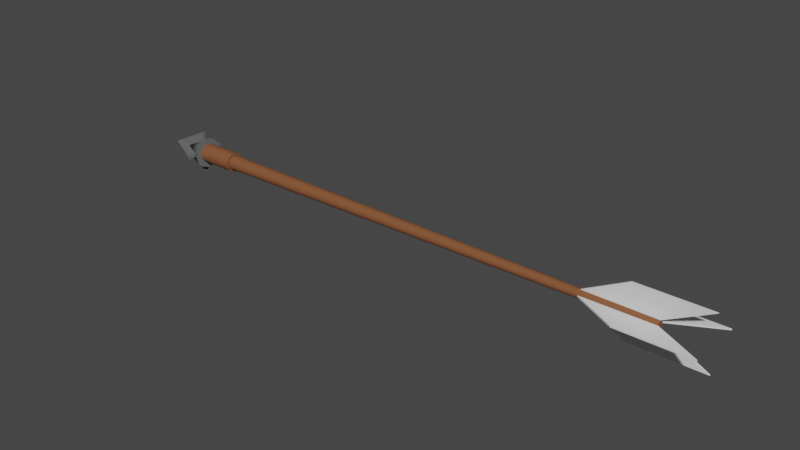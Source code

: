 # Source: Arrow_Model.blend  (saved by Blender 3.4.6; exported with 4.5.12 LTS)
import bpy
from mathutils import Matrix  # noqa: F401  (used for matrix-valued properties, if any)

bpy.ops.wm.read_factory_settings(use_empty=True)
scene = bpy.context.scene
scene.name = 'Scene'

# ---- materials (node trees are filled in below, after node groups)
mat_arrow_tip = bpy.data.materials.new('arrow tip')
mat_arrow_tip.use_transparent_shadow = False
mat_arrow_body = bpy.data.materials.new('arrow body')
mat_arrow_body.use_transparent_shadow = False
mat_arrow_wings = bpy.data.materials.new('arrow wings')
mat_arrow_wings.use_transparent_shadow = False

# ---- material node trees
mat_arrow_tip.use_nodes = True; mat_arrow_tip.node_tree.nodes.clear()
_N = mat_arrow_tip.node_tree.nodes; _L = mat_arrow_tip.node_tree.links
n0 = _N.new('ShaderNodeBsdfPrincipled'); n0.name = 'Principled BSDF'; n0.location = (10, 300)
n0.distribution = 'GGX'
n0.subsurface_method = 'RANDOM_WALK_SKIN'
n0.inputs[0].default_value = (0.1763, 0.1763, 0.1763, 1.0)
n0.inputs[1].default_value = 0.1795
n0.inputs[2].default_value = 0.7591
n0.inputs[3].default_value = 1.45
n0.inputs[27].default_value = (0.0, 0.0, 0.0, 1.0)
n0.inputs[28].default_value = 1.0
n1 = _N.new('ShaderNodeOutputMaterial'); n1.name = 'Material Output'; n1.location = (300, 300)
_L.new(n0.outputs[0], n1.inputs[0])
n1.is_active_output = True
mat_arrow_body.use_nodes = True; mat_arrow_body.node_tree.nodes.clear()
_N = mat_arrow_body.node_tree.nodes; _L = mat_arrow_body.node_tree.links
n0 = _N.new('ShaderNodeOutputMaterial'); n0.name = 'Material Output'; n0.location = (300, 300)
n1 = _N.new('ShaderNodeBsdfPrincipled'); n1.name = 'Principled BSDF'; n1.location = (-12, 939)
n1.distribution = 'GGX'
n1.subsurface_method = 'RANDOM_WALK_SKIN'
n1.inputs[0].default_value = (0.2225, 0.07791, 0.0275, 1.0)
n1.inputs[2].default_value = 0.8114
n1.inputs[3].default_value = 1.45
n1.inputs[27].default_value = (0.0, 0.0, 0.0, 1.0)
n1.inputs[28].default_value = 1.0
_L.new(n1.outputs[0], n0.inputs[0])
n0.is_active_output = True
mat_arrow_wings.use_nodes = True; mat_arrow_wings.node_tree.nodes.clear()
_N = mat_arrow_wings.node_tree.nodes; _L = mat_arrow_wings.node_tree.links
n0 = _N.new('ShaderNodeBsdfPrincipled'); n0.name = 'Principled BSDF'; n0.location = (10, 300)
n0.distribution = 'GGX'
n0.subsurface_method = 'RANDOM_WALK_SKIN'
n0.inputs[3].default_value = 1.45
n0.inputs[27].default_value = (0.0, 0.0, 0.0, 1.0)
n0.inputs[28].default_value = 1.0
n1 = _N.new('ShaderNodeOutputMaterial'); n1.name = 'Material Output'; n1.location = (300, 300)
_L.new(n0.outputs[0], n1.inputs[0])
n1.is_active_output = True

# ---- world
world_world = bpy.data.worlds.new('World'); scene.world = world_world
world_world.use_nodes = True; world_world.node_tree.nodes.clear()
_N = world_world.node_tree.nodes; _L = world_world.node_tree.links
n0 = _N.new('ShaderNodeOutputWorld'); n0.name = 'World Output'; n0.location = (300, 300)
n1 = _N.new('ShaderNodeBackground'); n1.name = 'Background'; n1.location = (10, 300)
n1.inputs[0].default_value = (0.05088, 0.05088, 0.05088, 1.0)
_L.new(n1.outputs[0], n0.inputs[0])
n0.is_active_output = True
world_world.color = (0.05088, 0.05088, 0.05088)
world_world.use_sun_shadow = False
world_world.sun_shadow_jitter_overblur = 0.0

# ---- meshes
me_plane_003 = bpy.data.meshes.new('Plane.003')
me_plane_003.from_pydata([(-1.637, -0.338, 0.02076), (0.3633, -0.338, 0.02076), (-0.3633, 0.338, 0.02076), (1.637, 0.338, 0.02076), (-1.637, -0.338, -0.02076), (0.3633, -0.338, -0.02076), (-0.3633, 0.338, -0.02076), (1.637, 0.338, -0.02076), (0.387, -0.548, -0.02483), (-14.03, -0.6288, -0.06387), (0.387, -0.5397, -0.04428), (-14.03, -0.6128, -0.1012), (0.3871, -0.5278, -0.06173), (-14.03, -0.5899, -0.1346), (0.3871, -0.5127, -0.07652), (-14.03, -0.561, -0.163), (0.3871, -0.495, -0.08808), (-14.03, -0.5271, -0.1852), (0.3872, -0.4754, -0.09596), (-14.03, -0.4895, -0.2003), (0.3872, -0.4547, -0.09986), (-14.03, -0.4497, -0.2077), (0.3873, -0.4336, -0.09962), (-14.03, -0.4093, -0.2073), (0.3873, -0.4129, -0.09527), (-14.03, -0.3697, -0.1989), (0.3873, -0.3935, -0.08696), (-14.03, -0.3325, -0.183), (0.3873, -0.3762, -0.07502), (-14.03, -0.2992, -0.1601), (0.3874, -0.3614, -0.0599), (-14.03, -0.271, -0.1311), (0.3874, -0.35, -0.04218), (-14.03, -0.2489, -0.09714), (0.3874, -0.3421, -0.02255), (-14.03, -0.234, -0.0595), (0.3874, -0.3383, -0.001763), (-14.03, -0.2266, -0.01964), (0.3874, -0.3386, 0.01939), (-14.03, -0.2271, 0.02092), (0.3873, -0.3429, 0.04008), (-14.03, -0.2355, 0.06061), (0.3873, -0.3513, 0.05953), (-14.03, -0.2515, 0.0979), (0.3873, -0.3632, 0.07699), (-14.03, -0.2744, 0.1314), (0.3872, -0.3783, 0.09178), (-14.03, -0.3033, 0.1597), (0.3872, -0.396, 0.1033), (-14.03, -0.3373, 0.1819), (0.3872, -0.4156, 0.1112), (-14.03, -0.3748, 0.197), (0.3871, -0.4363, 0.1151), (-14.03, -0.4146, 0.2045), (0.3871, -0.4574, 0.1149), (-14.03, -0.455, 0.204), (0.387, -0.4781, 0.1105), (-14.03, -0.4946, 0.1957), (0.387, -0.4974, 0.1022), (-14.03, -0.5318, 0.1797), (0.387, -0.5148, 0.09027), (-14.03, -0.5651, 0.1568), (0.387, -0.5295, 0.07515), (-14.03, -0.5933, 0.1279), (0.387, -0.541, 0.05744), (-14.03, -0.6154, 0.09388), (0.387, -0.5489, 0.03781), (-14.03, -0.6304, 0.05624), (0.387, -0.5527, 0.01702), (-14.03, -0.6377, 0.01638), (0.387, -0.5524, -0.004129), (-14.03, -0.6372, -0.02418), (-12.79, -0.6311, -0.06307), (-12.79, -0.6151, -0.1004), (-12.79, -0.5922, -0.1338), (-12.79, -0.5632, -0.1622), (-12.79, -0.5293, -0.1844), (-12.79, -0.4917, -0.1995), (-12.79, -0.452, -0.2069), (-12.79, -0.4115, -0.2065), (-12.79, -0.372, -0.1981), (-12.79, -0.3348, -0.1822), (-12.79, -0.3015, -0.1593), (-12.79, -0.2732, -0.1303), (-12.79, -0.2512, -0.09635), (-12.79, -0.2362, -0.05871), (-12.79, -0.2288, -0.01885), (-12.79, -0.2293, 0.02171), (-12.79, -0.2378, 0.0614), (-12.79, -0.2537, 0.0987), (-12.79, -0.2766, 0.1322), (-12.79, -0.3056, 0.1605), (-12.79, -0.3395, 0.1827), (-12.79, -0.3771, 0.1978), (-12.79, -0.4168, 0.2053), (-12.79, -0.4573, 0.2048), (-12.79, -0.4968, 0.1965), (-12.79, -0.534, 0.1805), (-12.79, -0.5673, 0.1576), (-12.79, -0.5956, 0.1286), (-12.79, -0.6176, 0.09468), (-12.79, -0.6326, 0.05704), (-12.79, -0.64, 0.01717), (-12.79, -0.6395, -0.02338), (-14.03, -0.6128, -0.1012), (-14.03, -0.6288, -0.06387), (-12.79, -0.6311, -0.06307), (-14.03, -0.5899, -0.1346), (-14.03, -0.561, -0.163), (-14.03, -0.5271, -0.1852), (-14.03, -0.4895, -0.2003), (-14.03, -0.4497, -0.2077), (-14.03, -0.4093, -0.2073), (-14.03, -0.3697, -0.1989), (-14.03, -0.3325, -0.183), (-14.03, -0.2992, -0.1601), (-14.03, -0.271, -0.1311), (-14.03, -0.2489, -0.09714), (-14.03, -0.234, -0.0595), (-14.03, -0.2266, -0.01964), (-14.03, -0.2271, 0.02092), (-14.03, -0.2355, 0.06061), (-14.03, -0.2515, 0.0979), (-14.03, -0.2744, 0.1314), (-14.03, -0.3033, 0.1597), (-14.03, -0.3373, 0.1819), (-14.03, -0.3748, 0.197), (-14.03, -0.4146, 0.2045), (-14.03, -0.455, 0.204), (-14.03, -0.4946, 0.1957), (-14.03, -0.5318, 0.1797), (-14.03, -0.5651, 0.1568), (-14.03, -0.5933, 0.1279), (-14.03, -0.6154, 0.09388), (-14.03, -0.6304, 0.05624), (-14.03, -0.6377, 0.01638), (-14.03, -0.6372, -0.02418), (-12.79, -0.6151, -0.1004), (-12.79, -0.5922, -0.1338), (-12.79, -0.5632, -0.1622), (-12.79, -0.5293, -0.1844), (-12.79, -0.4917, -0.1995), (-12.79, -0.452, -0.2069), (-12.79, -0.4115, -0.2065), (-12.79, -0.372, -0.1981), (-12.79, -0.3348, -0.1822), (-12.79, -0.3015, -0.1593), (-12.79, -0.2732, -0.1303), (-12.79, -0.2512, -0.09635), (-12.79, -0.2362, -0.05871), (-12.79, -0.2288, -0.01885), (-12.79, -0.2293, 0.02171), (-12.79, -0.2378, 0.0614), (-12.79, -0.2537, 0.0987), (-12.79, -0.2766, 0.1322), (-12.79, -0.3056, 0.1605), (-12.79, -0.3395, 0.1827), (-12.79, -0.3771, 0.1978), (-12.79, -0.4168, 0.2053), (-12.79, -0.4573, 0.2048), (-12.79, -0.4968, 0.1965), (-12.79, -0.534, 0.1805), (-12.79, -0.5673, 0.1576), (-12.79, -0.5956, 0.1286), (-12.79, -0.6176, 0.09468), (-12.79, -0.6326, 0.05704), (-12.79, -0.64, 0.01717), (-12.79, -0.6395, -0.02338), (-14.03, -0.6655, -0.1301), (-14.03, -0.6861, -0.08199), (-12.79, -0.6883, -0.08119), (-14.03, -0.6359, -0.1734), (-14.03, -0.5985, -0.21), (-14.03, -0.5547, -0.2386), (-14.03, -0.5062, -0.2581), (-14.03, -0.4548, -0.2678), (-14.03, -0.4026, -0.2672), (-14.03, -0.3515, -0.2564), (-14.03, -0.3035, -0.2358), (-14.03, -0.2605, -0.2062), (-14.03, -0.2241, -0.1688), (-14.03, -0.1956, -0.125), (-14.03, -0.1762, -0.07635), (-14.03, -0.1667, -0.02488), (-14.03, -0.1674, 0.02748), (-14.03, -0.1783, 0.07873), (-14.03, -0.1989, 0.1269), (-14.03, -0.2284, 0.1701), (-14.03, -0.2658, 0.2067), (-14.03, -0.3096, 0.2353), (-14.03, -0.3581, 0.2548), (-14.03, -0.4095, 0.2645), (-14.03, -0.4617, 0.2639), (-14.03, -0.5128, 0.2531), (-14.03, -0.5608, 0.2326), (-14.03, -0.6038, 0.203), (-14.03, -0.6403, 0.1656), (-14.03, -0.6687, 0.1217), (-14.03, -0.6881, 0.07309), (-14.03, -0.6976, 0.02162), (-14.03, -0.6969, -0.03074), (-12.79, -0.6677, -0.1294), (-12.79, -0.6381, -0.1726), (-12.79, -0.6007, -0.2092), (-12.79, -0.5569, -0.2378), (-12.79, -0.5084, -0.2573), (-12.79, -0.4571, -0.267), (-12.79, -0.4049, -0.2664), (-12.79, -0.3538, -0.2556), (-12.79, -0.3058, -0.235), (-12.79, -0.2627, -0.2055), (-12.79, -0.2263, -0.168), (-12.79, -0.1979, -0.1242), (-12.79, -0.1785, -0.07556), (-12.79, -0.169, -0.02409), (-12.79, -0.1696, 0.02828), (-12.79, -0.1805, 0.07952), (-12.79, -0.2011, 0.1277), (-12.79, -0.2307, 0.1709), (-12.79, -0.2681, 0.2075), (-12.79, -0.3119, 0.2361), (-12.79, -0.3604, 0.2556), (-12.79, -0.4117, 0.2653), (-12.79, -0.4639, 0.2647), (-12.79, -0.515, 0.2539), (-12.79, -0.563, 0.2334), (-12.79, -0.6061, 0.2038), (-12.79, -0.6425, 0.1663), (-12.79, -0.671, 0.1225), (-12.79, -0.6903, 0.07389), (-12.79, -0.6998, 0.02242), (-12.79, -0.6992, -0.02995), (-13.86, -0.03731, 0.008232), (-13.86, -0.04534, 0.08977), (-13.86, -0.06912, 0.1682), (-13.86, -0.1077, 0.2404), (-13.86, -0.1597, 0.3038), (-13.86, -0.2231, 0.3557), (-13.86, -0.2953, 0.3943), (-13.86, -0.3737, 0.4181), (-13.86, -0.4552, 0.4262), (-13.86, -0.5368, 0.4181), (-13.86, -0.6152, 0.3943), (-13.86, -0.6874, 0.3557), (-13.86, -0.7508, 0.3038), (-13.86, -0.8027, 0.2404), (-13.86, -0.8414, 0.1682), (-13.86, -0.8651, 0.08977), (-13.86, -0.8732, 0.008232), (-13.86, -0.8651, -0.0733), (-13.86, -0.8414, -0.1517), (-13.86, -0.8027, -0.224), (-13.86, -0.7508, -0.2873), (-13.86, -0.6874, -0.3393), (-13.86, -0.6152, -0.3779), (-13.86, -0.5368, -0.4017), (-13.86, -0.4552, -0.4097), (-13.86, -0.3737, -0.4017), (-13.86, -0.2953, -0.3779), (-13.86, -0.2231, -0.3393), (-13.86, -0.1597, -0.2873), (-13.86, -0.1077, -0.224), (-13.86, -0.06912, -0.1517), (-13.86, -0.04534, -0.0733), (-14.69, -0.4552, 0.008232), (-14.02, -0.375, -0.003247), (-14.02, -0.375, -0.6079), (-15.22, -0.4287, 0.0009414), (-14.02, -0.475, -0.6066), (-14.02, -0.475, -0.001096), (-14.02, -0.4367, -0.0554), (-14.02, -1.041, -0.0554), (-15.22, -0.4325, -0.00173), (-14.02, -1.044, 0.04457), (-14.02, -0.4345, 0.04457), (-14.02, -0.4851, 0.001028), (-14.02, -0.4851, 0.5955), (-15.22, -0.4314, -0.003161), (-14.02, -0.3851, 0.5978), (-14.02, -0.3851, -0.001124), (-14.02, -0.4357, 0.05218), (-14.02, 0.169, 0.05218), (-15.22, -0.4399, -0.001492), (-14.02, 0.1712, -0.04779), (-14.02, -0.4379, -0.0478), (-1.662, -0.466, 0.08542), (0.3376, -0.466, 0.08542), (-0.389, -0.466, 0.7615), (1.611, -0.466, 0.7615), (-1.662, -0.4245, 0.08542), (0.3376, -0.4245, 0.08542), (-0.389, -0.4245, 0.7615), (1.611, -0.4245, 0.7615), (-1.648, -0.4245, -0.07254), (0.3498, -0.4245, -0.07254), (-0.3759, -0.4245, -0.7478), (1.622, -0.4245, -0.7478), (-1.648, -0.466, -0.07254), (0.3498, -0.466, -0.07254), (-0.3759, -0.466, -0.7478), (1.622, -0.466, -0.7478), (-1.662, -0.5253, -0.02076), (0.3376, -0.5253, -0.02076), (-0.389, -1.201, -0.02076), (1.611, -1.201, -0.02076), (-1.662, -0.5253, 0.02077), (0.3376, -0.5253, 0.02077), (-0.389, -1.201, 0.02077), (1.611, -1.201, 0.02077)], [], [(0, 1, 3, 2), (4, 5, 7, 6), (2, 6, 4, 0), (0, 4, 5, 1), (1, 5, 7, 3), (3, 7, 6, 2), (76, 75, 139, 140), (59, 61, 131, 130), (103, 102, 166, 167), (77, 76, 140, 141), (41, 43, 122, 121), (72, 103, 167, 106), (23, 25, 113, 112), (78, 77, 141, 142), (79, 78, 142, 143), (57, 59, 130, 129), (80, 79, 143, 144), (39, 41, 121, 120), (21, 23, 112, 111), (81, 80, 144, 145), (82, 81, 145, 146), (55, 57, 129, 128), (83, 82, 146, 147), (37, 39, 120, 119), (19, 21, 111, 110), (84, 83, 147, 148), (71, 9, 105, 136), (85, 84, 148, 149), (53, 55, 128, 127), (86, 85, 149, 150), (35, 37, 119, 118), (87, 86, 150, 151), (17, 19, 110, 109), (69, 71, 136, 135), (88, 87, 151, 152), (51, 53, 127, 126), (11, 9, 71, 69, 67, 65, 63, 61, 59, 57, 55, 53, 51, 49, 47, 45, 43, 41, 39, 37, 35, 33, 31, 29, 27, 25, 23, 21, 19, 17, 15, 13), (89, 88, 152, 153), (33, 35, 118, 117), (8, 10, 12, 14, 16, 18, 20, 22, 24, 26, 28, 30, 32, 34, 36, 38, 40, 42, 44, 46, 48, 50, 52, 54, 56, 58, 60, 62, 64, 66, 68, 70), (70, 103, 72, 8), (68, 102, 103, 70), (66, 101, 102, 68), (64, 100, 101, 66), (62, 99, 100, 64), (60, 98, 99, 62), (58, 97, 98, 60), (56, 96, 97, 58), (54, 95, 96, 56), (52, 94, 95, 54), (50, 93, 94, 52), (48, 92, 93, 50), (46, 91, 92, 48), (44, 90, 91, 46), (42, 89, 90, 44), (40, 88, 89, 42), (38, 87, 88, 40), (36, 86, 87, 38), (34, 85, 86, 36), (32, 84, 85, 34), (30, 83, 84, 32), (28, 82, 83, 30), (26, 81, 82, 28), (24, 80, 81, 26), (22, 79, 80, 24), (20, 78, 79, 22), (18, 77, 78, 20), (16, 76, 77, 18), (14, 75, 76, 16), (12, 74, 75, 14), (10, 73, 74, 12), (8, 72, 73, 10), (158, 157, 221, 222), (125, 126, 190, 189), (159, 158, 222, 223), (124, 125, 189, 188), (160, 159, 223, 224), (123, 124, 188, 187), (161, 160, 224, 225), (122, 123, 187, 186), (162, 161, 225, 226), (121, 122, 186, 185), (163, 162, 226, 227), (137, 106, 170, 201), (120, 121, 185, 184), (164, 163, 227, 228), (138, 137, 201, 202), (119, 120, 184, 183), (165, 164, 228, 229), (139, 138, 202, 203), (118, 119, 183, 182), (166, 165, 229, 230), (140, 139, 203, 204), (117, 118, 182, 181), (167, 166, 230, 231), (141, 140, 204, 205), (116, 117, 181, 180), (106, 167, 231, 170), (142, 141, 205, 206), (115, 116, 180, 179), (143, 142, 206, 207), (114, 115, 179, 178), (144, 143, 207, 208), (113, 114, 178, 177), (102, 101, 165, 166), (75, 74, 138, 139), (25, 27, 114, 113), (101, 100, 164, 165), (43, 45, 123, 122), (74, 73, 137, 138), (9, 11, 104, 105), (100, 99, 163, 164), (61, 63, 132, 131), (73, 72, 106, 137), (99, 98, 162, 163), (27, 29, 115, 114), (98, 97, 161, 162), (45, 47, 124, 123), (97, 96, 160, 161), (63, 65, 133, 132), (11, 13, 107, 104), (96, 95, 159, 160), (29, 31, 116, 115), (95, 94, 158, 159), (47, 49, 125, 124), (94, 93, 157, 158), (65, 67, 134, 133), (13, 15, 108, 107), (93, 92, 156, 157), (31, 33, 117, 116), (92, 91, 155, 156), (49, 51, 126, 125), (91, 90, 154, 155), (67, 69, 135, 134), (90, 89, 153, 154), (15, 17, 109, 108), (170, 169, 168, 201), (201, 168, 171, 202), (202, 171, 172, 203), (203, 172, 173, 204), (204, 173, 174, 205), (205, 174, 175, 206), (206, 175, 176, 207), (207, 176, 177, 208), (208, 177, 178, 209), (209, 178, 179, 210), (210, 179, 180, 211), (211, 180, 181, 212), (212, 181, 182, 213), (213, 182, 183, 214), (214, 183, 184, 215), (215, 184, 185, 216), (216, 185, 186, 217), (217, 186, 187, 218), (218, 187, 188, 219), (219, 188, 189, 220), (220, 189, 190, 221), (221, 190, 191, 222), (222, 191, 192, 223), (223, 192, 193, 224), (224, 193, 194, 225), (225, 194, 195, 226), (226, 195, 196, 227), (227, 196, 197, 228), (228, 197, 198, 229), (229, 198, 199, 230), (230, 199, 200, 231), (231, 200, 169, 170), (126, 127, 191, 190), (157, 156, 220, 221), (127, 128, 192, 191), (156, 155, 219, 220), (128, 129, 193, 192), (155, 154, 218, 219), (129, 130, 194, 193), (154, 153, 217, 218), (130, 131, 195, 194), (105, 104, 168, 169), (153, 152, 216, 217), (131, 132, 196, 195), (152, 151, 215, 216), (132, 133, 197, 196), (104, 107, 171, 168), (151, 150, 214, 215), (133, 134, 198, 197), (107, 108, 172, 171), (150, 149, 213, 214), (134, 135, 199, 198), (108, 109, 173, 172), (149, 148, 212, 213), (135, 136, 200, 199), (109, 110, 174, 173), (148, 147, 211, 212), (136, 105, 169, 200), (110, 111, 175, 174), (147, 146, 210, 211), (111, 112, 176, 175), (146, 145, 209, 210), (112, 113, 177, 176), (145, 144, 208, 209), (232, 264, 233), (233, 264, 234), (234, 264, 235), (235, 264, 236), (236, 264, 237), (237, 264, 238), (238, 264, 239), (239, 264, 240), (240, 264, 241), (241, 264, 242), (242, 264, 243), (243, 264, 244), (244, 264, 245), (245, 264, 246), (246, 264, 247), (247, 264, 248), (248, 264, 249), (249, 264, 250), (250, 264, 251), (251, 264, 252), (252, 264, 253), (253, 264, 254), (254, 264, 255), (255, 264, 256), (256, 264, 257), (257, 264, 258), (258, 264, 259), (259, 264, 260), (260, 264, 261), (261, 264, 262), (232, 233, 234, 235, 236, 237, 238, 239, 240, 241, 242, 243, 244, 245, 246, 247, 248, 249, 250, 251, 252, 253, 254, 255, 256, 257, 258, 259, 260, 261, 262, 263), (262, 264, 263), (263, 264, 232), (267, 266, 268), (266, 267, 265), (269, 268, 266, 265), (269, 265, 267), (268, 269, 267), (272, 271, 273), (271, 272, 270), (274, 273, 271, 270), (274, 270, 272), (273, 274, 272), (277, 276, 278), (276, 277, 275), (279, 278, 276, 275), (279, 275, 277), (278, 279, 277), (282, 281, 283), (281, 282, 280), (284, 283, 281, 280), (284, 280, 282), (283, 284, 282), (285, 286, 288, 287), (289, 290, 292, 291), (287, 291, 289, 285), (285, 289, 290, 286), (286, 290, 292, 288), (288, 292, 291, 287), (293, 294, 296, 295), (297, 298, 300, 299), (295, 299, 297, 293), (293, 297, 298, 294), (294, 298, 300, 296), (296, 300, 299, 295), (301, 302, 304, 303), (305, 306, 308, 307), (303, 307, 305, 301), (301, 305, 306, 302), (302, 306, 308, 304), (304, 308, 307, 303)])
me_plane_003.polygons.foreach_set('use_smooth', [0, 0, 0, 0, 0, 0, 1, 1, 1, 1, 1, 1, 1, 1, 1, 1, 1, 1, 1, 1, 1, 1, 1, 1, 1, 1, 1, 1, 1, 1, 1, 1, 1, 1, 1, 1, 1, 1, 1, 1, 1, 1, 1, 1, 1, 1, 1, 1, 1, 1, 1, 1, 1, 1, 1, 1, 1, 1, 1, 1, 1, 1, 1, 1, 1, 1, 1, 1, 1, 1, 1, 1, 1, 1, 1, 1, 1, 1, 1, 1, 1, 1, 1, 1, 1, 1, 1, 1, 1, 1, 1, 1, 1, 1, 1, 1, 1, 1, 1, 1, 1, 1, 1, 1, 1, 1, 1, 1, 1, 1, 1, 1, 1, 1, 1, 1, 1, 1, 1, 1, 1, 1, 1, 1, 1, 1, 1, 1, 1, 1, 1, 1, 1, 1, 1, 1, 1, 1, 1, 1, 1, 1, 1, 1, 1, 1, 1, 1, 1, 1, 1, 1, 1, 1, 1, 1, 1, 1, 1, 1, 1, 1, 1, 1, 1, 1, 1, 1, 1, 1, 1, 1, 1, 1, 1, 1, 1, 1, 1, 1, 1, 1, 1, 1, 1, 1, 1, 1, 1, 1, 1, 1, 1, 1, 1, 1, 1, 1, 1, 1, 1, 1, 1, 1, 1, 1, 1, 1, 1, 1, 1, 1, 1, 1, 1, 1, 1, 1, 1, 1, 1, 1, 1, 1, 1, 1, 1, 1, 1, 1, 1, 1, 1, 0, 0, 0, 0, 0, 0, 0, 0, 0, 0, 0, 0, 0, 0, 0, 0, 0, 0, 0, 0, 0, 0, 0, 0, 0, 0, 0, 0, 0, 0, 0, 0, 0, 0, 0, 0, 0, 0])
me_plane_003.polygons.foreach_set('material_index', [2, 2, 2, 0, 2, 2, 1, 1, 1, 1, 1, 1, 1, 1, 1, 1, 1, 1, 1, 1, 1, 1, 1, 1, 1, 1, 1, 1, 1, 1, 1, 1, 1, 1, 1, 1, 1, 1, 1, 1, 1, 1, 1, 1, 1, 1, 1, 1, 1, 1, 1, 1, 1, 1, 1, 1, 1, 1, 1, 1, 1, 1, 1, 1, 1, 1, 1, 1, 1, 1, 1, 1, 1, 1, 1, 1, 1, 1, 1, 1, 1, 1, 1, 1, 1, 1, 1, 1, 1, 1, 1, 1, 1, 1, 1, 1, 1, 1, 1, 1, 1, 1, 1, 1, 1, 1, 1, 1, 1, 1, 1, 1, 1, 1, 1, 1, 1, 1, 1, 1, 1, 1, 1, 1, 1, 1, 1, 1, 1, 1, 1, 1, 1, 1, 1, 1, 1, 1, 1, 1, 1, 1, 1, 1, 1, 1, 1, 1, 1, 1, 1, 1, 1, 1, 1, 1, 1, 1, 1, 1, 1, 1, 1, 1, 1, 1, 1, 1, 1, 1, 1, 1, 1, 1, 1, 1, 1, 1, 1, 1, 1, 1, 1, 1, 1, 1, 1, 1, 1, 1, 1, 1, 1, 1, 1, 1, 1, 1, 1, 1, 0, 0, 0, 0, 0, 0, 0, 0, 0, 0, 0, 0, 0, 0, 0, 0, 0, 0, 0, 0, 0, 0, 0, 0, 0, 0, 0, 0, 0, 0, 0, 0, 0, 0, 0, 0, 0, 0, 0, 0, 0, 0, 0, 0, 0, 0, 0, 0, 0, 0, 0, 0, 0, 2, 2, 2, 0, 2, 2, 2, 2, 2, 0, 2, 2, 2, 2, 2, 0, 2, 2])
_uv = me_plane_003.uv_layers.new(name='UVMap')
_uv.uv.foreach_set('vector', [0.0, 0.0, 1.0, 0.0, 1.0, 1.0, 0.0, 1.0, 0.0, 0.0, 1.0, 0.0, 1.0, 1.0, 0.0, 1.0, 0.0, 1.0, 0.0, 1.0, 0.0, 0.0, 0.0, 0.0, 0.0, 0.0, 0.0, 0.0, 1.0, 0.0, 1.0, 0.0, 1.0, 0.0, 1.0, 0.0, 1.0, 1.0, 1.0, 1.0, 1.0, 1.0, 1.0, 1.0, 0.0, 1.0, 0.0, 1.0, 0.875, 0.9571, 0.9062, 0.9571, 0.9062, 0.9571, 0.875, 0.9571, 0.01461, 0.2968, 0.02827, 0.3418, 0.02827, 0.3418, 0.01461, 0.2968, 0.03125, 0.9571, 0.0625, 0.9571, 0.0625, 0.9571, 0.03125, 0.9571, 0.8438, 0.9571, 0.875, 0.9571, 0.875, 0.9571, 0.8438, 0.9571, 0.25, 0.01, 0.2032, 0.01461, 0.2032, 0.01461, 0.25, 0.01, 0.0, 0.9571, 0.03125, 0.9571, 0.03125, 0.9571, 0.0, 0.9571, 0.4854, 0.2968, 0.49, 0.25, 0.49, 0.25, 0.4854, 0.2968, 0.8125, 0.9571, 0.8438, 0.9571, 0.8438, 0.9571, 0.8125, 0.9571, 0.7812, 0.9571, 0.8125, 0.9571, 0.8125, 0.9571, 0.7812, 0.9571, 0.01, 0.25, 0.01461, 0.2968, 0.01461, 0.2968, 0.01, 0.25, 0.75, 0.9571, 0.7812, 0.9571, 0.7812, 0.9571, 0.75, 0.9571, 0.2968, 0.01461, 0.25, 0.01, 0.25, 0.01, 0.2968, 0.01461, 0.4717, 0.3418, 0.4854, 0.2968, 0.4854, 0.2968, 0.4717, 0.3418, 0.7188, 0.9571, 0.75, 0.9571, 0.75, 0.9571, 0.7188, 0.9571, 0.6875, 0.9571, 0.7188, 0.9571, 0.7188, 0.9571, 0.6875, 0.9571, 0.01461, 0.2032, 0.01, 0.25, 0.01, 0.25, 0.01461, 0.2032, 0.6562, 0.9571, 0.6875, 0.9571, 0.6875, 0.9571, 0.6562, 0.9571, 0.3418, 0.02827, 0.2968, 0.01461, 0.2968, 0.01461, 0.3418, 0.02827, 0.4496, 0.3833, 0.4717, 0.3418, 0.4717, 0.3418, 0.4496, 0.3833, 0.625, 0.9571, 0.6562, 0.9571, 0.6562, 0.9571, 0.625, 0.9571, 0.2032, 0.4854, 0.25, 0.49, 0.25, 0.49, 0.2032, 0.4854, 0.5938, 0.9571, 0.625, 0.9571, 0.625, 0.9571, 0.5938, 0.9571, 0.02827, 0.1582, 0.01461, 0.2032, 0.01461, 0.2032, 0.02827, 0.1582, 0.5625, 0.9571, 0.5938, 0.9571, 0.5938, 0.9571, 0.5625, 0.9571, 0.3833, 0.05045, 0.3418, 0.02827, 0.3418, 0.02827, 0.3833, 0.05045, 0.5312, 0.9571, 0.5625, 0.9571, 0.5625, 0.9571, 0.5312, 0.9571, 0.4197, 0.4197, 0.4496, 0.3833, 0.4496, 0.3833, 0.4197, 0.4197, 0.1582, 0.4717, 0.2032, 0.4854, 0.2032, 0.4854, 0.1582, 0.4717, 0.5, 0.9571, 0.5312, 0.9571, 0.5312, 0.9571, 0.5, 0.9571, 0.05045, 0.1167, 0.02827, 0.1582, 0.02827, 0.1582, 0.05045, 0.1167, 0.2968, 0.4854, 0.25, 0.49, 0.2032, 0.4854, 0.1582, 0.4717, 0.1167, 0.4496, 0.08029, 0.4197, 0.05045, 0.3833, 0.02827, 0.3418, 0.01461, 0.2968, 0.01, 0.25, 0.01461, 0.2032, 0.02827, 0.1582, 0.05045, 0.1167, 0.08029, 0.08029, 0.1167, 0.05045, 0.1582, 0.02827, 0.2032, 0.01461, 0.25, 0.01, 0.2968, 0.01461, 0.3418, 0.02827, 0.3833, 0.05045, 0.4197, 0.08029, 0.4496, 0.1167, 0.4717, 0.1582, 0.4854, 0.2032, 0.49, 0.25, 0.4854, 0.2968, 0.4717, 0.3418, 0.4496, 0.3833, 0.4197, 0.4197, 0.3833, 0.4496, 0.3418, 0.4717, 0.4688, 0.9571, 0.5, 0.9571, 0.5, 0.9571, 0.4688, 0.9571, 0.4197, 0.08029, 0.3833, 0.05045, 0.3833, 0.05045, 0.4197, 0.08029, 0.75, 0.49, 0.7968, 0.4854, 0.8418, 0.4717, 0.8833, 0.4496, 0.9197, 0.4197, 0.9496, 0.3833, 0.9717, 0.3418, 0.9854, 0.2968, 0.99, 0.25, 0.9854, 0.2032, 0.9717, 0.1582, 0.9496, 0.1167, 0.9197, 0.08029, 0.8833, 0.05045, 0.8418, 0.02827, 0.7968, 0.01461, 0.75, 0.01, 0.7032, 0.01461, 0.6582, 0.02827, 0.6167, 0.05045, 0.5803, 0.08029, 0.5504, 0.1167, 0.5283, 0.1582, 0.5146, 0.2032, 0.51, 0.25, 0.5146, 0.2968, 0.5283, 0.3418, 0.5504, 0.3833, 0.5803, 0.4197, 0.6167, 0.4496, 0.6582, 0.4717, 0.7032, 0.4854, 0.03125, 0.5, 0.03125, 0.9571, 0.0, 0.9571, 0.0, 0.5, 0.0625, 0.5, 0.0625, 0.9571, 0.03125, 0.9571, 0.03125, 0.5, 0.09375, 0.5, 0.09375, 0.9571, 0.0625, 0.9571, 0.0625, 0.5, 0.125, 0.5, 0.125, 0.9571, 0.09375, 0.9571, 0.09375, 0.5, 0.1562, 0.5, 0.1562, 0.9571, 0.125, 0.9571, 0.125, 0.5, 0.1875, 0.5, 0.1875, 0.9571, 0.1562, 0.9571, 0.1562, 0.5, 0.2188, 0.5, 0.2188, 0.9571, 0.1875, 0.9571, 0.1875, 0.5, 0.25, 0.5, 0.25, 0.9571, 0.2188, 0.9571, 0.2188, 0.5, 0.2812, 0.5, 0.2812, 0.9571, 0.25, 0.9571, 0.25, 0.5, 0.3125, 0.5, 0.3125, 0.9571, 0.2812, 0.9571, 0.2812, 0.5, 0.3438, 0.5, 0.3438, 0.9571, 0.3125, 0.9571, 0.3125, 0.5, 0.375, 0.5, 0.375, 0.9571, 0.3438, 0.9571, 0.3438, 0.5, 0.4062, 0.5, 0.4062, 0.9571, 0.375, 0.9571, 0.375, 0.5, 0.4375, 0.5, 0.4375, 0.9571, 0.4062, 0.9571, 0.4062, 0.5, 0.4688, 0.5, 0.4688, 0.9571, 0.4375, 0.9571, 0.4375, 0.5, 0.5, 0.5, 0.5, 0.9571, 0.4688, 0.9571, 0.4688, 0.5, 0.5312, 0.5, 0.5312, 0.9571, 0.5, 0.9571, 0.5, 0.5, 0.5625, 0.5, 0.5625, 0.9571, 0.5312, 0.9571, 0.5312, 0.5, 0.5938, 0.5, 0.5938, 0.9571, 0.5625, 0.9571, 0.5625, 0.5, 0.625, 0.5, 0.625, 0.9571, 0.5938, 0.9571, 0.5938, 0.5, 0.6562, 0.5, 0.6562, 0.9571, 0.625, 0.9571, 0.625, 0.5, 0.6875, 0.5, 0.6875, 0.9571, 0.6562, 0.9571, 0.6562, 0.5, 0.7188, 0.5, 0.7188, 0.9571, 0.6875, 0.9571, 0.6875, 0.5, 0.75, 0.5, 0.75, 0.9571, 0.7188, 0.9571, 0.7188, 0.5, 0.7812, 0.5, 0.7812, 0.9571, 0.75, 0.9571, 0.75, 0.5, 0.8125, 0.5, 0.8125, 0.9571, 0.7812, 0.9571, 0.7812, 0.5, 0.8438, 0.5, 0.8438, 0.9571, 0.8125, 0.9571, 0.8125, 0.5, 0.875, 0.5, 0.875, 0.9571, 0.8438, 0.9571, 0.8438, 0.5, 0.9062, 0.5, 0.9062, 0.9571, 0.875, 0.9571, 0.875, 0.5, 0.9375, 0.5, 0.9375, 0.9571, 0.9062, 0.9571, 0.9062, 0.5, 0.9688, 0.5, 0.9688, 0.9571, 0.9375, 0.9571, 0.9375, 0.5, 1.0, 0.5, 1.0, 0.9571, 0.9688, 0.9571, 0.9688, 0.5, 0.3125, 0.9571, 0.3438, 0.9571, 0.3438, 0.9571, 0.3125, 0.9571, 0.08029, 0.08029, 0.05045, 0.1167, 0.05045, 0.1167, 0.08029, 0.08029, 0.2812, 0.9571, 0.3125, 0.9571, 0.3125, 0.9571, 0.2812, 0.9571, 0.1167, 0.05045, 0.08029, 0.08029, 0.08029, 0.08029, 0.1167, 0.05045, 0.25, 0.9571, 0.2812, 0.9571, 0.2812, 0.9571, 0.25, 0.9571, 0.1582, 0.02827, 0.1167, 0.05045, 0.1167, 0.05045, 0.1582, 0.02827, 0.2188, 0.9571, 0.25, 0.9571, 0.25, 0.9571, 0.2188, 0.9571, 0.2032, 0.01461, 0.1582, 0.02827, 0.1582, 0.02827, 0.2032, 0.01461, 0.1875, 0.9571, 0.2188, 0.9571, 0.2188, 0.9571, 0.1875, 0.9571, 0.25, 0.01, 0.2032, 0.01461, 0.2032, 0.01461, 0.25, 0.01, 0.1562, 0.9571, 0.1875, 0.9571, 0.1875, 0.9571, 0.1562, 0.9571, 0.9688, 0.9571, 1.0, 0.9571, 1.0, 0.9571, 0.9688, 0.9571, 0.2968, 0.01461, 0.25, 0.01, 0.25, 0.01, 0.2968, 0.01461, 0.125, 0.9571, 0.1562, 0.9571, 0.1562, 0.9571, 0.125, 0.9571, 0.9375, 0.9571, 0.9688, 0.9571, 0.9688, 0.9571, 0.9375, 0.9571, 0.3418, 0.02827, 0.2968, 0.01461, 0.2968, 0.01461, 0.3418, 0.02827, 0.09375, 0.9571, 0.125, 0.9571, 0.125, 0.9571, 0.09375, 0.9571, 0.9062, 0.9571, 0.9375, 0.9571, 0.9375, 0.9571, 0.9062, 0.9571, 0.3833, 0.05045, 0.3418, 0.02827, 0.3418, 0.02827, 0.3833, 0.05045, 0.0625, 0.9571, 0.09375, 0.9571, 0.09375, 0.9571, 0.0625, 0.9571, 0.875, 0.9571, 0.9062, 0.9571, 0.9062, 0.9571, 0.875, 0.9571, 0.4197, 0.08029, 0.3833, 0.05045, 0.3833, 0.05045, 0.4197, 0.08029, 0.03125, 0.9571, 0.0625, 0.9571, 0.0625, 0.9571, 0.03125, 0.9571, 0.8438, 0.9571, 0.875, 0.9571, 0.875, 0.9571, 0.8438, 0.9571, 0.4496, 0.1167, 0.4197, 0.08029, 0.4197, 0.08029, 0.4496, 0.1167, 0.0, 0.9571, 0.03125, 0.9571, 0.03125, 0.9571, 0.0, 0.9571, 0.8125, 0.9571, 0.8438, 0.9571, 0.8438, 0.9571, 0.8125, 0.9571, 0.4717, 0.1582, 0.4496, 0.1167, 0.4496, 0.1167, 0.4717, 0.1582, 0.7812, 0.9571, 0.8125, 0.9571, 0.8125, 0.9571, 0.7812, 0.9571, 0.4854, 0.2032, 0.4717, 0.1582, 0.4717, 0.1582, 0.4854, 0.2032, 0.75, 0.9571, 0.7812, 0.9571, 0.7812, 0.9571, 0.75, 0.9571, 0.49, 0.25, 0.4854, 0.2032, 0.4854, 0.2032, 0.49, 0.25, 0.0625, 0.9571, 0.09375, 0.9571, 0.09375, 0.9571, 0.0625, 0.9571, 0.9062, 0.9571, 0.9375, 0.9571, 0.9375, 0.9571, 0.9062, 0.9571, 0.49, 0.25, 0.4854, 0.2032, 0.4854, 0.2032, 0.49, 0.25, 0.09375, 0.9571, 0.125, 0.9571, 0.125, 0.9571, 0.09375, 0.9571, 0.2032, 0.01461, 0.1582, 0.02827, 0.1582, 0.02827, 0.2032, 0.01461, 0.9375, 0.9571, 0.9688, 0.9571, 0.9688, 0.9571, 0.9375, 0.9571, 0.25, 0.49, 0.2968, 0.4854, 0.2968, 0.4854, 0.25, 0.49, 0.125, 0.9571, 0.1562, 0.9571, 0.1562, 0.9571, 0.125, 0.9571, 0.02827, 0.3418, 0.05045, 0.3833, 0.05045, 0.3833, 0.02827, 0.3418, 0.9688, 0.9571, 1.0, 0.9571, 1.0, 0.9571, 0.9688, 0.9571, 0.1562, 0.9571, 0.1875, 0.9571, 0.1875, 0.9571, 0.1562, 0.9571, 0.4854, 0.2032, 0.4717, 0.1582, 0.4717, 0.1582, 0.4854, 0.2032, 0.1875, 0.9571, 0.2188, 0.9571, 0.2188, 0.9571, 0.1875, 0.9571, 0.1582, 0.02827, 0.1167, 0.05045, 0.1167, 0.05045, 0.1582, 0.02827, 0.2188, 0.9571, 0.25, 0.9571, 0.25, 0.9571, 0.2188, 0.9571, 0.05045, 0.3833, 0.08029, 0.4197, 0.08029, 0.4197, 0.05045, 0.3833, 0.2968, 0.4854, 0.3418, 0.4717, 0.3418, 0.4717, 0.2968, 0.4854, 0.25, 0.9571, 0.2812, 0.9571, 0.2812, 0.9571, 0.25, 0.9571, 0.4717, 0.1582, 0.4496, 0.1167, 0.4496, 0.1167, 0.4717, 0.1582, 0.2812, 0.9571, 0.3125, 0.9571, 0.3125, 0.9571, 0.2812, 0.9571, 0.1167, 0.05045, 0.08029, 0.08029, 0.08029, 0.08029, 0.1167, 0.05045, 0.3125, 0.9571, 0.3438, 0.9571, 0.3438, 0.9571, 0.3125, 0.9571, 0.08029, 0.4197, 0.1167, 0.4496, 0.1167, 0.4496, 0.08029, 0.4197, 0.3418, 0.4717, 0.3833, 0.4496, 0.3833, 0.4496, 0.3418, 0.4717, 0.3438, 0.9571, 0.375, 0.9571, 0.375, 0.9571, 0.3438, 0.9571, 0.4496, 0.1167, 0.4197, 0.08029, 0.4197, 0.08029, 0.4496, 0.1167, 0.375, 0.9571, 0.4062, 0.9571, 0.4062, 0.9571, 0.375, 0.9571, 0.08029, 0.08029, 0.05045, 0.1167, 0.05045, 0.1167, 0.08029, 0.08029, 0.4062, 0.9571, 0.4375, 0.9571, 0.4375, 0.9571, 0.4062, 0.9571, 0.1167, 0.4496, 0.1582, 0.4717, 0.1582, 0.4717, 0.1167, 0.4496, 0.4375, 0.9571, 0.4688, 0.9571, 0.4688, 0.9571, 0.4375, 0.9571, 0.3833, 0.4496, 0.4197, 0.4197, 0.4197, 0.4197, 0.3833, 0.4496, 1.0, 0.9571, 1.0, 1.0, 0.9688, 1.0, 0.9688, 0.9571, 0.9688, 0.9571, 0.9688, 1.0, 0.9375, 1.0, 0.9375, 0.9571, 0.9375, 0.9571, 0.9375, 1.0, 0.9062, 1.0, 0.9062, 0.9571, 0.9062, 0.9571, 0.9062, 1.0, 0.875, 1.0, 0.875, 0.9571, 0.875, 0.9571, 0.875, 1.0, 0.8438, 1.0, 0.8438, 0.9571, 0.8438, 0.9571, 0.8438, 1.0, 0.8125, 1.0, 0.8125, 0.9571, 0.8125, 0.9571, 0.8125, 1.0, 0.7812, 1.0, 0.7812, 0.9571, 0.7812, 0.9571, 0.7812, 1.0, 0.75, 1.0, 0.75, 0.9571, 0.75, 0.9571, 0.75, 1.0, 0.7188, 1.0, 0.7188, 0.9571, 0.7188, 0.9571, 0.7188, 1.0, 0.6875, 1.0, 0.6875, 0.9571, 0.6875, 0.9571, 0.6875, 1.0, 0.6562, 1.0, 0.6562, 0.9571, 0.6562, 0.9571, 0.6562, 1.0, 0.625, 1.0, 0.625, 0.9571, 0.625, 0.9571, 0.625, 1.0, 0.5938, 1.0, 0.5938, 0.9571, 0.5938, 0.9571, 0.5938, 1.0, 0.5625, 1.0, 0.5625, 0.9571, 0.5625, 0.9571, 0.5625, 1.0, 0.5312, 1.0, 0.5312, 0.9571, 0.5312, 0.9571, 0.5312, 1.0, 0.5, 1.0, 0.5, 0.9571, 0.5, 0.9571, 0.5, 1.0, 0.4688, 1.0, 0.4688, 0.9571, 0.4688, 0.9571, 0.4688, 1.0, 0.4375, 1.0, 0.4375, 0.9571, 0.4375, 0.9571, 0.4375, 1.0, 0.4062, 1.0, 0.4062, 0.9571, 0.4062, 0.9571, 0.4062, 1.0, 0.375, 1.0, 0.375, 0.9571, 0.375, 0.9571, 0.375, 1.0, 0.3438, 1.0, 0.3438, 0.9571, 0.3438, 0.9571, 0.3438, 1.0, 0.3125, 1.0, 0.3125, 0.9571, 0.3125, 0.9571, 0.3125, 1.0, 0.2812, 1.0, 0.2812, 0.9571, 0.2812, 0.9571, 0.2812, 1.0, 0.25, 1.0, 0.25, 0.9571, 0.25, 0.9571, 0.25, 1.0, 0.2188, 1.0, 0.2188, 0.9571, 0.2188, 0.9571, 0.2188, 1.0, 0.1875, 1.0, 0.1875, 0.9571, 0.1875, 0.9571, 0.1875, 1.0, 0.1562, 1.0, 0.1562, 0.9571, 0.1562, 0.9571, 0.1562, 1.0, 0.125, 1.0, 0.125, 0.9571, 0.125, 0.9571, 0.125, 1.0, 0.09375, 1.0, 0.09375, 0.9571, 0.09375, 0.9571, 0.09375, 1.0, 0.0625, 1.0, 0.0625, 0.9571, 0.0625, 0.9571, 0.0625, 1.0, 0.03125, 1.0, 0.03125, 0.9571, 0.03125, 0.9571, 0.03125, 1.0, 0.0, 1.0, 0.0, 0.9571, 0.05045, 0.1167, 0.02827, 0.1582, 0.02827, 0.1582, 0.05045, 0.1167, 0.3438, 0.9571, 0.375, 0.9571, 0.375, 0.9571, 0.3438, 0.9571, 0.02827, 0.1582, 0.01461, 0.2032, 0.01461, 0.2032, 0.02827, 0.1582, 0.375, 0.9571, 0.4062, 0.9571, 0.4062, 0.9571, 0.375, 0.9571, 0.01461, 0.2032, 0.01, 0.25, 0.01, 0.25, 0.01461, 0.2032, 0.4062, 0.9571, 0.4375, 0.9571, 0.4375, 0.9571, 0.4062, 0.9571, 0.01, 0.25, 0.01461, 0.2968, 0.01461, 0.2968, 0.01, 0.25, 0.4375, 0.9571, 0.4688, 0.9571, 0.4688, 0.9571, 0.4375, 0.9571, 0.01461, 0.2968, 0.02827, 0.3418, 0.02827, 0.3418, 0.01461, 0.2968, 0.25, 0.49, 0.2968, 0.4854, 0.2968, 0.4854, 0.25, 0.49, 0.4688, 0.9571, 0.5, 0.9571, 0.5, 0.9571, 0.4688, 0.9571, 0.02827, 0.3418, 0.05045, 0.3833, 0.05045, 0.3833, 0.02827, 0.3418, 0.5, 0.9571, 0.5312, 0.9571, 0.5312, 0.9571, 0.5, 0.9571, 0.05045, 0.3833, 0.08029, 0.4197, 0.08029, 0.4197, 0.05045, 0.3833, 0.2968, 0.4854, 0.3418, 0.4717, 0.3418, 0.4717, 0.2968, 0.4854, 0.5312, 0.9571, 0.5625, 0.9571, 0.5625, 0.9571, 0.5312, 0.9571, 0.08029, 0.4197, 0.1167, 0.4496, 0.1167, 0.4496, 0.08029, 0.4197, 0.3418, 0.4717, 0.3833, 0.4496, 0.3833, 0.4496, 0.3418, 0.4717, 0.5625, 0.9571, 0.5938, 0.9571, 0.5938, 0.9571, 0.5625, 0.9571, 0.1167, 0.4496, 0.1582, 0.4717, 0.1582, 0.4717, 0.1167, 0.4496, 0.3833, 0.4496, 0.4197, 0.4197, 0.4197, 0.4197, 0.3833, 0.4496, 0.5938, 0.9571, 0.625, 0.9571, 0.625, 0.9571, 0.5938, 0.9571, 0.1582, 0.4717, 0.2032, 0.4854, 0.2032, 0.4854, 0.1582, 0.4717, 0.4197, 0.4197, 0.4496, 0.3833, 0.4496, 0.3833, 0.4197, 0.4197, 0.625, 0.9571, 0.6562, 0.9571, 0.6562, 0.9571, 0.625, 0.9571, 0.2032, 0.4854, 0.25, 0.49, 0.25, 0.49, 0.2032, 0.4854, 0.4496, 0.3833, 0.4717, 0.3418, 0.4717, 0.3418, 0.4496, 0.3833, 0.6562, 0.9571, 0.6875, 0.9571, 0.6875, 0.9571, 0.6562, 0.9571, 0.4717, 0.3418, 0.4854, 0.2968, 0.4854, 0.2968, 0.4717, 0.3418, 0.6875, 0.9571, 0.7188, 0.9571, 0.7188, 0.9571, 0.6875, 0.9571, 0.4854, 0.2968, 0.49, 0.25, 0.49, 0.25, 0.4854, 0.2968, 0.7188, 0.9571, 0.75, 0.9571, 0.75, 0.9571, 0.7188, 0.9571, 0.25, 0.49, 0.25, 0.25, 0.2968, 0.4854, 0.2968, 0.4854, 0.25, 0.25, 0.3418, 0.4717, 0.3418, 0.4717, 0.25, 0.25, 0.3833, 0.4496, 0.3833, 0.4496, 0.25, 0.25, 0.4197, 0.4197, 0.4197, 0.4197, 0.25, 0.25, 0.4496, 0.3833, 0.4496, 0.3833, 0.25, 0.25, 0.4717, 0.3418, 0.4717, 0.3418, 0.25, 0.25, 0.4854, 0.2968, 0.4854, 0.2968, 0.25, 0.25, 0.49, 0.25, 0.49, 0.25, 0.25, 0.25, 0.4854, 0.2032, 0.4854, 0.2032, 0.25, 0.25, 0.4717, 0.1582, 0.4717, 0.1582, 0.25, 0.25, 0.4496, 0.1167, 0.4496, 0.1167, 0.25, 0.25, 0.4197, 0.08029, 0.4197, 0.08029, 0.25, 0.25, 0.3833, 0.05045, 0.3833, 0.05045, 0.25, 0.25, 0.3418, 0.02827, 0.3418, 0.02827, 0.25, 0.25, 0.2968, 0.01461, 0.2968, 0.01461, 0.25, 0.25, 0.25, 0.01, 0.25, 0.01, 0.25, 0.25, 0.2032, 0.01461, 0.2032, 0.01461, 0.25, 0.25, 0.1582, 0.02827, 0.1582, 0.02827, 0.25, 0.25, 0.1167, 0.05045, 0.1167, 0.05045, 0.25, 0.25, 0.08029, 0.08029, 0.08029, 0.08029, 0.25, 0.25, 0.05045, 0.1167, 0.05045, 0.1167, 0.25, 0.25, 0.02827, 0.1582, 0.02827, 0.1582, 0.25, 0.25, 0.01461, 0.2032, 0.01461, 0.2032, 0.25, 0.25, 0.01, 0.25, 0.01, 0.25, 0.25, 0.25, 0.01461, 0.2968, 0.01461, 0.2968, 0.25, 0.25, 0.02827, 0.3418, 0.02827, 0.3418, 0.25, 0.25, 0.05045, 0.3833, 0.05045, 0.3833, 0.25, 0.25, 0.08029, 0.4197, 0.08029, 0.4197, 0.25, 0.25, 0.1167, 0.4496, 0.1167, 0.4496, 0.25, 0.25, 0.1582, 0.4717, 0.75, 0.49, 0.7968, 0.4854, 0.8418, 0.4717, 0.8833, 0.4496, 0.9197, 0.4197, 0.9496, 0.3833, 0.9717, 0.3418, 0.9854, 0.2968, 0.99, 0.25, 0.9854, 0.2032, 0.9717, 0.1582, 0.9496, 0.1167, 0.9197, 0.08029, 0.8833, 0.05045, 0.8418, 0.02827, 0.7968, 0.01461, 0.75, 0.01, 0.7032, 0.01461, 0.6582, 0.02827, 0.6167, 0.05045, 0.5803, 0.08029, 0.5504, 0.1167, 0.5283, 0.1582, 0.5146, 0.2032, 0.51, 0.25, 0.5146, 0.2968, 0.5283, 0.3418, 0.5504, 0.3833, 0.5803, 0.4197, 0.6167, 0.4496, 0.6582, 0.4717, 0.7032, 0.4854, 0.1582, 0.4717, 0.25, 0.25, 0.2032, 0.4854, 0.2032, 0.4854, 0.25, 0.25, 0.25, 0.49, 0.0, 0.0, 0.0, 0.0, 0.0, 0.0, 0.0, 0.0, 0.0, 0.0, 0.0, 0.0, 0.0, 0.0, 0.0, 0.0, 0.0, 0.0, 0.0, 0.0, 0.0, 0.0, 0.0, 0.0, 0.0, 0.0, 0.0, 0.0, 0.0, 0.0, 0.0, 0.0, 0.0, 0.0, 0.0, 0.0, 0.0, 0.0, 0.0, 0.0, 0.0, 0.0, 0.0, 0.0, 0.0, 0.0, 0.0, 0.0, 0.0, 0.0, 0.0, 0.0, 0.0, 0.0, 0.0, 0.0, 0.0, 0.0, 0.0, 0.0, 0.0, 0.0, 0.0, 0.0, 0.0, 0.0, 0.0, 0.0, 0.0, 0.0, 0.0, 0.0, 0.0, 0.0, 0.0, 0.0, 0.0, 0.0, 0.0, 0.0, 0.0, 0.0, 0.0, 0.0, 0.0, 0.0, 0.0, 0.0, 0.0, 0.0, 0.0, 0.0, 0.0, 0.0, 0.0, 0.0, 0.0, 0.0, 0.0, 0.0, 0.0, 0.0, 0.0, 0.0, 0.0, 0.0, 0.0, 0.0, 0.0, 0.0, 0.0, 0.0, 0.0, 0.0, 0.0, 0.0, 0.0, 0.0, 0.0, 0.0, 0.0, 0.0, 0.0, 0.0, 0.0, 0.0, 0.0, 0.0, 0.0, 0.0, 1.0, 0.0, 1.0, 1.0, 0.0, 1.0, 0.0, 0.0, 1.0, 0.0, 1.0, 1.0, 0.0, 1.0, 0.0, 1.0, 0.0, 1.0, 0.0, 0.0, 0.0, 0.0, 0.0, 0.0, 0.0, 0.0, 1.0, 0.0, 1.0, 0.0, 1.0, 0.0, 1.0, 0.0, 1.0, 1.0, 1.0, 1.0, 1.0, 1.0, 1.0, 1.0, 0.0, 1.0, 0.0, 1.0, 0.0, 0.0, 1.0, 0.0, 1.0, 1.0, 0.0, 1.0, 0.0, 0.0, 1.0, 0.0, 1.0, 1.0, 0.0, 1.0, 0.0, 1.0, 0.0, 1.0, 0.0, 0.0, 0.0, 0.0, 0.0, 0.0, 0.0, 0.0, 1.0, 0.0, 1.0, 0.0, 1.0, 0.0, 1.0, 0.0, 1.0, 1.0, 1.0, 1.0, 1.0, 1.0, 1.0, 1.0, 0.0, 1.0, 0.0, 1.0, 0.0, 0.0, 1.0, 0.0, 1.0, 1.0, 0.0, 1.0, 0.0, 0.0, 1.0, 0.0, 1.0, 1.0, 0.0, 1.0, 0.0, 1.0, 0.0, 1.0, 0.0, 0.0, 0.0, 0.0, 0.0, 0.0, 0.0, 0.0, 1.0, 0.0, 1.0, 0.0, 1.0, 0.0, 1.0, 0.0, 1.0, 1.0, 1.0, 1.0, 1.0, 1.0, 1.0, 1.0, 0.0, 1.0, 0.0, 1.0])
me_plane_003.materials.append(mat_arrow_tip)
me_plane_003.materials.append(mat_arrow_body)
me_plane_003.materials.append(mat_arrow_wings)
me_plane_003.update()

# ---- objects
ob_plane_003 = bpy.data.objects.new('Plane.003', me_plane_003)

# ---- transforms, parenting, visibility, modifiers, constraints
ob_plane_003.location = (5.17, -1.98, 4.165)
ob_plane_003.rotation_euler = (6.283, -0.0, 0.0)
ob_plane_003.scale = (0.1171, 0.1171, 0.1171)
_m = ob_plane_003.modifiers.new('EdgeSplit', 'EDGE_SPLIT')

# ---- collection membership
scene.collection.objects.link(ob_plane_003)

# ---- scene / render settings (as saved in the file)
scene.frame_start = 1; scene.frame_end = 250; scene.frame_set(1)
scene.render.engine = 'BLENDER_EEVEE_NEXT'
scene.cycles.sampling_pattern = 'TABULATED_SOBOL'
scene.cycles.use_light_tree = False
scene.view_settings.view_transform = 'Filmic'
bpy.context.view_layer.update()

# ---- added for rendering (the .blend has no active camera and no usable light): camera, sun
cam_auto = bpy.data.cameras.new('AutoCamera')
cam_auto.lens = 50.0
cam_auto.sensor_width = 36.0
cam_auto.clip_end = 1000.0
ob_auto_camera = bpy.data.objects.new('AutoCamera', cam_auto)
scene.collection.objects.link(ob_auto_camera)
ob_auto_camera.location = (6.21535, -4.23853, 5.63751)
ob_auto_camera.rotation_euler = (1.09748, -7.21219e-08, 0.694738)
scene.camera = ob_auto_camera
light_auto_sun = bpy.data.lights.new('AutoSun', 'SUN')
light_auto_sun.energy = 3.0
light_auto_sun.angle = 0.0523599
ob_auto_sun = bpy.data.objects.new('AutoSun', light_auto_sun)
scene.collection.objects.link(ob_auto_sun)
ob_auto_sun.rotation_euler = (0.872665, 0.174533, 0.523599)
bpy.context.view_layer.update()
